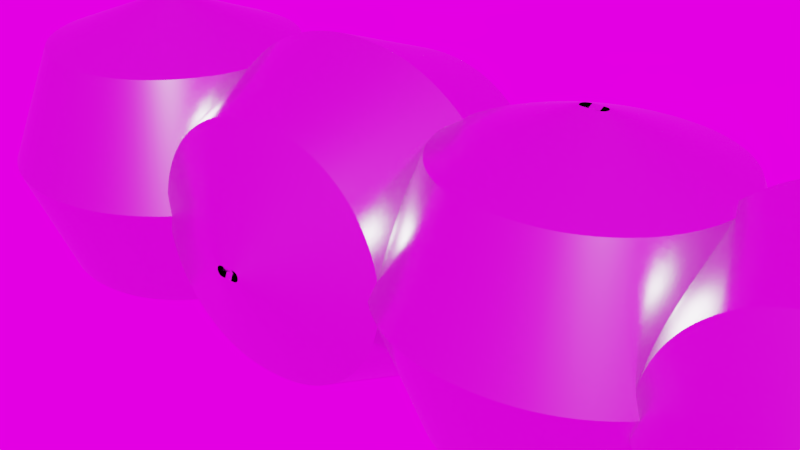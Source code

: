# Source: chain_base.blend  (saved by Blender 2.82.7; exported with 4.5.12 LTS)
import bpy
from mathutils import Matrix  # noqa: F401  (used for matrix-valued properties, if any)

bpy.ops.wm.read_factory_settings(use_empty=True)
scene = bpy.context.scene
scene.name = 'Scene'

# ---- images (referenced by path relative to the original .blend; pixels are not part of the script)
import os
ASSET_DIR = os.environ.get("B2B_ASSET_DIR", "")  # directory of the original .blend (textures are referenced by path, not embedded)
HERE = os.path.dirname(os.path.abspath(__file__))  # packed textures are extracted next to this script under _unpacked/

def load_image(name, relpath, width, height, colorspace="sRGB"):
    """Load a texture the original file referenced (path relative to the .blend, or extracted next to this script)."""
    p = next((c for c in (os.path.join(HERE, relpath), os.path.join(ASSET_DIR, relpath)) if relpath and os.path.exists(c)), "")
    if p:
        img = bpy.data.images.load(p, check_existing=True)
        img.name = name
    else:  # same state as the original file: an image datablock whose file is absent (Cycles renders it pink)
        img = bpy.data.images.new(name, width, height)
        img.source = "FILE"
        img.filepath = "//" + (relpath or name)
    img.colorspace_settings.name = colorspace
    return img
img_roofless_ruins_01k_hdr = load_image('roofless_ruins_01k.hdr', 'roofless_ruins_01k.hdr', 1024, 1024, 'Linear Rec.709')

# ---- materials (node trees are filled in below, after node groups)
mat_chain = bpy.data.materials.new('Chain')
mat_chain.use_transparent_shadow = False
mat_chain.diffuse_color = (0.64, 0.64, 0.64, 1.0)
mat_chain.roughness = 0.6733

# ---- node groups
ng_hdri_maker_exposure = bpy.data.node_groups.new('HDRI_Maker_Exposure', 'ShaderNodeTree')
_s = ng_hdri_maker_exposure.interface.new_socket(name='Image', in_out='OUTPUT', socket_type='NodeSocketColor')
_s.default_value = (0.0, 0.0, 0.0, 0.0)
_s = ng_hdri_maker_exposure.interface.new_socket(name='Image', in_out='INPUT', socket_type='NodeSocketColor')
_s.default_value = (0.8, 0.8, 0.8, 1.0)
_s = ng_hdri_maker_exposure.interface.new_socket(name='Exposure Value', in_out='INPUT', socket_type='NodeSocketFloat')
_s.default_value = 0.5
_s.min_value = -100.0
_s.max_value = 10.0
_N = ng_hdri_maker_exposure.nodes; _L = ng_hdri_maker_exposure.links
n0 = _N.new('ShaderNodeMath'); n0.name = 'B'; n0.location = (0, -100)
n0.label = 'B'
n0.hide = True
n0.operation = 'MULTIPLY'
n0.inputs[2].default_value = 0.0
n1 = _N.new('ShaderNodeMath'); n1.name = 'G'; n1.location = (0, -60)
n1.label = 'G'
n1.hide = True
n1.operation = 'MULTIPLY'
n1.inputs[2].default_value = 0.0
n2 = _N.new('ShaderNodeSeparateColor'); n2.name = 'Separate RGB'; n2.location = (-160, 20)
n2.hide = True
n3 = _N.new('ShaderNodeCombineColor'); n3.name = 'Combine RGB'; n3.location = (160, -60)
n3.hide = True
n4 = _N.new('ShaderNodeMath'); n4.name = 'Power B'; n4.location = (-160, -100)
n4.label = 'Power B'
n4.hide = True
n4.operation = 'POWER'
n4.inputs[0].default_value = 2.0
n4.inputs[2].default_value = 0.0
n5 = _N.new('ShaderNodeMath'); n5.name = 'Power G'; n5.location = (-160, -60)
n5.label = 'Power G'
n5.hide = True
n5.operation = 'POWER'
n5.inputs[0].default_value = 2.0
n5.inputs[2].default_value = 0.0
n6 = _N.new('ShaderNodeMath'); n6.name = 'Power R'; n6.location = (-160, -20)
n6.label = 'Power R'
n6.hide = True
n6.operation = 'POWER'
n6.inputs[0].default_value = 2.0
n6.inputs[2].default_value = 0.0
n7 = _N.new('ShaderNodeMath'); n7.name = 'R'; n7.location = (0, -20)
n7.label = 'R'
n7.hide = True
n7.operation = 'MULTIPLY'
n7.inputs[2].default_value = 0.0
n8 = _N.new('NodeGroupOutput'); n8.name = 'Exposure Output'; n8.location = (340, -40)
n8.label = 'Exposure Output'
n9 = _N.new('NodeGroupInput'); n9.name = 'Exposure Input'; n9.location = (-360, -20)
n9.label = 'Exposure input'
_L.new(n6.outputs[0], n7.inputs[1])
_L.new(n2.outputs[0], n7.inputs[0])
_L.new(n7.outputs[0], n3.inputs[0])
_L.new(n5.outputs[0], n1.inputs[1])
_L.new(n4.outputs[0], n0.inputs[1])
_L.new(n2.outputs[1], n1.inputs[0])
_L.new(n2.outputs[2], n0.inputs[0])
_L.new(n1.outputs[0], n3.inputs[1])
_L.new(n0.outputs[0], n3.inputs[2])
_L.new(n9.outputs[0], n2.inputs[0])
_L.new(n9.outputs[1], n6.inputs[1])
_L.new(n9.outputs[1], n5.inputs[1])
_L.new(n9.outputs[1], n4.inputs[1])
_L.new(n3.outputs[0], n8.inputs[0])
n8.is_active_output = True
ng_auto_smooth = bpy.data.node_groups.new('Auto Smooth', 'GeometryNodeTree')
_s = ng_auto_smooth.interface.new_socket(name='Geometry', in_out='OUTPUT', socket_type='NodeSocketGeometry')
_s = ng_auto_smooth.interface.new_socket(name='Geometry', in_out='INPUT', socket_type='NodeSocketGeometry')
_s = ng_auto_smooth.interface.new_socket(name='Angle', in_out='INPUT', socket_type='NodeSocketFloat')
_s.subtype = 'ANGLE'
_s.min_value = 0.0
_s.max_value = 3.142
ng_auto_smooth.is_modifier = True
_N = ng_auto_smooth.nodes; _L = ng_auto_smooth.links
n0 = _N.new('NodeGroupOutput'); n0.name = 'Group Output'; n0.location = (480, -100)
n1 = _N.new('NodeGroupInput'); n1.name = 'Group Input'; n1.location = (-420, -300)
n2 = _N.new('NodeGroupInput'); n2.name = 'Group Input.001'; n2.location = (-60, -100)
n3 = _N.new('GeometryNodeSetShadeSmooth'); n3.name = 'Set Shade Smooth'; n3.location = (120, -100)
n3.domain = 'EDGE'
n4 = _N.new('GeometryNodeSetShadeSmooth'); n4.name = 'Set Shade Smooth.001'; n4.location = (300, -100)
n5 = _N.new('GeometryNodeInputMeshEdgeAngle'); n5.name = 'Edge Angle'; n5.location = (-420, -220)
n6 = _N.new('GeometryNodeInputEdgeSmooth'); n6.name = 'Is Edge Smooth'; n6.location = (-60, -160)
n7 = _N.new('GeometryNodeInputShadeSmooth'); n7.name = 'Is Face Smooth'; n7.location = (-240, -340)
n8 = _N.new('FunctionNodeBooleanMath'); n8.name = 'Boolean Math'; n8.location = (-60, -220)
n9 = _N.new('FunctionNodeCompare'); n9.name = 'Compare'; n9.location = (-240, -180)
n9.operation = 'LESS_EQUAL'
_L.new(n5.outputs[0], n9.inputs[0])
_L.new(n4.outputs[0], n0.inputs[0])
_L.new(n1.outputs[1], n9.inputs[1])
_L.new(n9.outputs[0], n8.inputs[0])
_L.new(n7.outputs[0], n8.inputs[1])
_L.new(n2.outputs[0], n3.inputs[0])
_L.new(n6.outputs[0], n3.inputs[1])
_L.new(n3.outputs[0], n4.inputs[0])
_L.new(n8.outputs[0], n3.inputs[2])
n0.is_active_output = True

# ---- material node trees
mat_chain.use_nodes = True; mat_chain.node_tree.nodes.clear()
_N = mat_chain.node_tree.nodes; _L = mat_chain.node_tree.links
n0 = _N.new('ShaderNodeOutputMaterial'); n0.name = 'Material Output'; n0.location = (300, 300)
n1 = _N.new('ShaderNodeBsdfPrincipled'); n1.name = 'Principled BSDF'; n1.location = (10, 300)
n1.distribution = 'GGX'
n1.subsurface_method = 'BURLEY'
n1.inputs[0].default_value = (0.64, 0.64, 0.64, 1.0)
n1.inputs[1].default_value = 1.0
n1.inputs[2].default_value = 0.2146
n1.inputs[3].default_value = 1.0
n1.inputs[27].default_value = (0.0, 0.0, 0.0, 1.0)
n1.inputs[28].default_value = 1.0
_L.new(n1.outputs[0], n0.inputs[0])
n0.is_active_output = True

# ---- world
world_hdri_maker_background = bpy.data.worlds.new('HDRi Maker background'); scene.world = world_hdri_maker_background
world_hdri_maker_background.use_nodes = True; world_hdri_maker_background.node_tree.nodes.clear()
_N = world_hdri_maker_background.node_tree.nodes; _L = world_hdri_maker_background.node_tree.links
n0 = _N.new('ShaderNodeMix'); n0.name = 'MixBlutty_1'; n0.location = (-760, 0)
n0.data_type = 'RGBA'
n0.inputs[6].default_value = (0.0, 0.0, 0.0, 1.0)
n1 = _N.new('ShaderNodeMix'); n1.name = 'MixBlutty_2'; n1.location = (-760, -180)
n1.data_type = 'RGBA'
n1.inputs[6].default_value = (0.0, 0.0, 0.0, 1.0)
n1.inputs[7].default_value = (0.448, 0.448, 0.448, 1.0)
n2 = _N.new('ShaderNodeVectorMath'); n2.name = 'VM_Blurry_1'; n2.location = (-600, 0)
n3 = _N.new('ShaderNodeVectorMath'); n3.name = 'VM_Blurry_2'; n3.location = (-440, 0)
n3.operation = 'SUBTRACT'
n4 = _N.new('ShaderNodeTexNoise'); n4.name = 'NOISE_Blurry'; n4.location = (-940, -300)
n4.inputs[2].default_value = 1e+06
n4.inputs[3].default_value = 16.0
n4.inputs[8].default_value = 419.1
n5 = _N.new('ShaderNodeValue'); n5.name = 'BLURRY_Value'; n5.location = (-940, 160)
n5.outputs[0].default_value = 0.0
n6 = _N.new('ShaderNodeTexEnvironment'); n6.name = 'HDRi Maker Background'; n6.location = (-280, 0)
n6.image = img_roofless_ruins_01k_hdr
n7 = _N.new('ShaderNodeMapping'); n7.name = 'World Rotation'; n7.location = (-940, 60)
n7.label = 'World Rotation'
n8 = _N.new('ShaderNodeTexCoord'); n8.name = 'Texture Coordinate'; n8.location = (-1140, 40)
n9 = _N.new('ShaderNodeHueSaturation'); n9.name = 'Hdri hue_sat'; n9.location = (160, 0)
n9.label = 'Hdri hue_sat'
n10 = _N.new('ShaderNodeRGB'); n10.name = 'HDRI_COLORIZE'; n10.location = (160, -180)
n10.outputs[0].default_value = (0.0, 0.0, 0.0, 1.0)
n11 = _N.new('ShaderNodeMix'); n11.name = 'HDRI_COLORIZE_MIX'; n11.location = (340, 0)
n11.data_type = 'RGBA'
n11.blend_type = 'MULTIPLY'
n11.inputs[0].default_value = 0.0
n12 = _N.new('ShaderNodeBackground'); n12.name = 'Background light'; n12.location = (500, 0)
n12.label = 'Background light'
n12.inputs[1].default_value = 2.0
n13 = _N.new('ShaderNodeOutputWorld'); n13.name = 'World Output'; n13.location = (680, -100)
n14 = _N.new('ShaderNodeGroup'); n14.name = 'HDRI_Maker_Exposure'; n14.location = (0, 0)
n14.label = 'HDRI_Maker_Exposure'
n14.node_tree = ng_hdri_maker_exposure
n14.inputs[1].default_value = 0.0
_L.new(n12.outputs[0], n13.inputs[0])
_L.new(n8.outputs[0], n7.inputs[0])
_L.new(n10.outputs[0], n11.inputs[7])
_L.new(n0.outputs[2], n2.inputs[1])
_L.new(n2.outputs[0], n3.inputs[0])
_L.new(n1.outputs[2], n3.inputs[1])
_L.new(n4.outputs[1], n0.inputs[7])
_L.new(n5.outputs[0], n0.inputs[0])
_L.new(n5.outputs[0], n1.inputs[0])
_L.new(n7.outputs[0], n2.inputs[0])
_L.new(n3.outputs[0], n6.inputs[0])
_L.new(n11.outputs[2], n12.inputs[0])
_L.new(n9.outputs[0], n11.inputs[6])
_L.new(n6.outputs[0], n14.inputs[0])
_L.new(n14.outputs[0], n9.inputs[4])
n13.is_active_output = True
world_hdri_maker_background.use_sun_shadow = False
world_hdri_maker_background.sun_shadow_jitter_overblur = 0.0

# ---- meshes
me_chain_base = bpy.data.meshes.new('Chain_Base')
me_chain_base.from_pydata([(0.01763, -0.001295, 3.69e-05), (0.01773, 1.295e-05, 3.986e-05), (0.01737, -0.00258, 3.22e-05), (0.01694, -0.003819, 2.583e-05), (0.01636, -0.004992, 1.79e-05), (0.01562, -0.006078, 8.558e-06), (0.01475, -0.007059, -2.057e-06), (0.01376, -0.007919, -1.375e-05), (0.01267, -0.008641, -2.632e-05), (0.01149, -0.009215, -3.957e-05), (0.01025, -0.009629, -5.324e-05), (0.008958, -0.009878, -6.713e-05), (0.009066, 0.009999, -3.59e-05), (0.001828, -0.009878, -6.713e-05), (0.01035, 0.009736, -2.282e-05), (0.01159, 0.009308, -1.046e-05), (0.01276, 0.008722, 9.53e-07), (0.01385, 0.007987, 1.124e-05), (0.01483, 0.007117, 2.022e-05), (0.01569, 0.006127, 2.773e-05), (0.01641, 0.005033, 3.366e-05), (0.01699, 0.003853, 3.788e-05), (0.0174, 0.002609, 4.035e-05), (0.01765, 0.001322, 4.102e-05), (0.0, 0.009999, -3.59e-05), (0.0, -0.009878, -6.713e-05), (0.002517, -0.009878, -6.713e-05), (0.002024, -0.009878, -6.713e-05), (0.007175, -0.009878, -6.713e-05)], [(0, 1), (0, 2), (2, 3), (3, 4), (4, 5), (5, 6), (6, 7), (7, 8), (8, 9), (9, 10), (10, 11), (27, 13), (12, 14), (14, 15), (15, 16), (16, 17), (17, 18), (18, 19), (19, 20), (20, 21), (21, 22), (22, 23), (1, 23), (24, 12), (13, 25), (28, 26), (26, 27), (11, 28)], [])
_uv = me_chain_base.uv_layers.new(name='UVMap')
_uv.uv.foreach_set('vector', [])
me_chain_base.materials.append(mat_chain)
me_chain_base.use_remesh_fix_poles = True
me_chain_base.use_remesh_preserve_attributes = False
me_chain_base.use_mirror_vertex_groups = False
me_chain_base.update()

# ---- objects
ob_empty = bpy.data.objects.new('Empty', None)
ob_chain_base = bpy.data.objects.new('Chain_Base', me_chain_base)

# ---- transforms, parenting, visibility, modifiers, constraints
ob_empty.location = (0.0, 0.0, 0.0)
ob_empty.rotation_euler = (-1.571, -0.0, 0.0)
ob_empty.lineart.crease_threshold = 0.0
ob_chain_base.location = (0.0, 0.0, 0.0)
ob_chain_base.lineart.crease_threshold = 0.0
_m = ob_chain_base.modifiers.new('Mirror', 'MIRROR')
_m.use_clip = True
_m = ob_chain_base.modifiers.new('Skin', 'SKIN')
_m.use_smooth_shade = True
_m = ob_chain_base.modifiers.new('Subdivision', 'SUBSURF')
_m.uv_smooth = 'PRESERVE_CORNERS'
_m.levels = 3
_m.show_only_control_edges = False
_m = ob_chain_base.modifiers.new('Smooth', 'SMOOTH')
_m = ob_chain_base.modifiers.new('Decimate', 'DECIMATE')
_m.decimate_type = 'UNSUBDIV'
_m.ratio = 0.9141
_m.iterations = 2
_m = ob_chain_base.modifiers.new('Array', 'ARRAY')
_m.count = 30
_m.constant_offset_displace = (0.0, 0.0, 0.0)
_m.relative_offset_displace = (0.7, 0.0, 0.0)
_m.use_object_offset = True
_m.offset_object = ob_empty
_m = ob_chain_base.modifiers.new('Auto Smooth', 'NODES')
_m.node_group = ng_auto_smooth
_gi = [s.identifier for s in ng_auto_smooth.interface.items_tree if s.item_type == 'SOCKET' and s.in_out == 'INPUT']
_m[_gi[1]] = 0.5236  # Angle

# ---- collection membership
scene.collection.objects.link(ob_empty)
scene.collection.objects.link(ob_chain_base)

# ---- scene / render settings (as saved in the file)
scene.frame_start = 1; scene.frame_end = 100; scene.frame_set(1)
scene.render.engine = 'BLENDER_EEVEE_NEXT'
scene.render.dither_intensity = 0.0
scene.render.use_motion_blur = True
scene.cycles.use_denoising = False
scene.cycles.samples = 128
scene.cycles.sampling_pattern = 'TABULATED_SOBOL'
scene.cycles.use_adaptive_sampling = False
scene.cycles.use_light_tree = False
scene.eevee.use_gtao = True
scene.eevee.use_raytracing = True
scene.view_settings.view_transform = 'Filmic'
bpy.context.view_layer.update()

# ---- added for rendering (the .blend has no active camera and no usable light): camera, sun
cam_auto = bpy.data.cameras.new('AutoCamera')
cam_auto.lens = 50.0
cam_auto.sensor_width = 36.0
cam_auto.clip_end = 1000.0
ob_auto_camera = bpy.data.objects.new('AutoCamera', cam_auto)
scene.collection.objects.link(ob_auto_camera)
ob_auto_camera.location = (1.22914, -0.973872, 0.649248)
ob_auto_camera.rotation_euler = (1.09748, -7.21219e-08, 0.694738)
scene.camera = ob_auto_camera
light_auto_sun = bpy.data.lights.new('AutoSun', 'SUN')
light_auto_sun.energy = 3.0
light_auto_sun.angle = 0.0523599
ob_auto_sun = bpy.data.objects.new('AutoSun', light_auto_sun)
scene.collection.objects.link(ob_auto_sun)
ob_auto_sun.rotation_euler = (0.872665, 0.174533, 0.523599)
bpy.context.view_layer.update()
